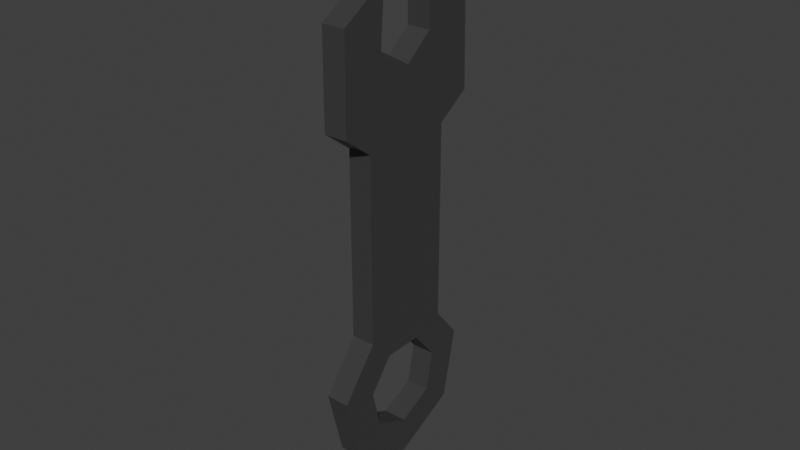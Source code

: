 # Source: herramienta4.blend  (saved by Blender 4.4.32; exported with 4.5.12 LTS)
import bpy
from mathutils import Matrix  # noqa: F401  (used for matrix-valued properties, if any)

bpy.ops.wm.read_factory_settings(use_empty=True)
scene = bpy.context.scene
scene.name = 'Scene'

# ---- collections
col_collection = bpy.data.collections.new('Collection'); scene.collection.children.link(col_collection)

# ---- images (referenced by path relative to the original .blend; pixels are not part of the script)
import os
ASSET_DIR = os.environ.get("B2B_ASSET_DIR", "")  # directory of the original .blend (textures are referenced by path, not embedded)
HERE = os.path.dirname(os.path.abspath(__file__))  # packed textures are extracted next to this script under _unpacked/

def load_image(name, relpath, width, height, colorspace="sRGB"):
    """Load a texture the original file referenced (path relative to the .blend, or extracted next to this script)."""
    p = next((c for c in (os.path.join(HERE, relpath), os.path.join(ASSET_DIR, relpath)) if relpath and os.path.exists(c)), "")
    if p:
        img = bpy.data.images.load(p, check_existing=True)
        img.name = name
    else:  # same state as the original file: an image datablock whose file is absent (Cycles renders it pink)
        img = bpy.data.images.new(name, width, height)
        img.source = "FILE"
        img.filepath = "//" + (relpath or name)
    img.colorspace_settings.name = colorspace
    return img
img_roughpaint_png = load_image('roughpaint.png', 'roughpaint.png', 1024, 1024, 'sRGB')

# ---- materials (node trees are filled in below, after node groups)
mat_material_003 = bpy.data.materials.new('Material.003')
mat_material_003.use_transparent_shadow = False

# ---- material node trees
mat_material_003.use_nodes = True; mat_material_003.node_tree.nodes.clear()
_N = mat_material_003.node_tree.nodes; _L = mat_material_003.node_tree.links
n0 = _N.new('ShaderNodeBsdfPrincipled'); n0.name = 'Principled BSDF'; n0.location = (10, 300)
n0.inputs[0].default_value = (0.04426, 0.04426, 0.04426, 1.0)
n1 = _N.new('ShaderNodeOutputMaterial'); n1.name = 'Material Output'; n1.location = (300, 300)
n2 = _N.new('ShaderNodeTexImage'); n2.name = 'Image Texture'; n2.location = (-606, 268)
n2.image = img_roughpaint_png
n3 = _N.new('ShaderNodeMapping'); n3.name = 'Mapping'; n3.location = (-786, 268)
n4 = _N.new('ShaderNodeTexCoord'); n4.name = 'Texture Coordinate'; n4.location = (-966, 268)
n5 = _N.new('ShaderNodeValToRGB'); n5.name = 'Color Ramp'; n5.location = (-288, 278)
while len(n5.color_ramp.elements) > 1: n5.color_ramp.elements.remove(n5.color_ramp.elements[-1])
n5.color_ramp.elements[0].position = 0.007273; n5.color_ramp.elements[0].color = (0.0, 0.0, 0.0, 1.0)
_e = n5.color_ramp.elements.new(0.64); _e.color = (1.0, 1.0, 1.0, 1.0)
_L.new(n0.outputs[0], n1.inputs[0])
_L.new(n3.outputs[0], n2.inputs[0])
_L.new(n4.outputs[2], n3.inputs[0])
_L.new(n2.outputs[0], n5.inputs[0])
_L.new(n5.outputs[0], n0.inputs[2])
n1.is_active_output = True

# ---- world
world_world = bpy.data.worlds.new('World'); scene.world = world_world
world_world.use_nodes = True; world_world.node_tree.nodes.clear()
_N = world_world.node_tree.nodes; _L = world_world.node_tree.links
n0 = _N.new('ShaderNodeOutputWorld'); n0.name = 'World Output'; n0.location = (300, 300)
n1 = _N.new('ShaderNodeBackground'); n1.name = 'Background'; n1.location = (10, 300)
n1.inputs[0].default_value = (0.05088, 0.05088, 0.05088, 1.0)
_L.new(n1.outputs[0], n0.inputs[0])
n0.is_active_output = True
world_world.color = (0.05088, 0.05088, 0.05088)
world_world.use_sun_shadow = False
world_world.sun_shadow_jitter_overblur = 0.0

# ---- meshes
me_cylinder_008 = bpy.data.meshes.new('Cylinder.008')
me_cylinder_008.from_pydata([(3.446e-08, 1.0, -1.0), (3.446e-08, 1.0, 1.0), (0.7818, 0.6235, -1.0), (0.7818, 0.6235, 1.0), (0.9749, -0.2225, -1.0), (0.9749, -0.2225, 1.0), (0.4339, -0.901, -1.0), (0.4339, -0.901, 1.0), (-0.4339, -0.901, -1.0), (-0.4339, -0.901, 1.0), (-0.9749, -0.2225, -1.0), (-0.9749, -0.2225, 1.0), (-0.7818, 0.6235, -1.0), (-0.7818, 0.6235, 1.0), (2.996, 1.809, -1.031), (2.996, 1.809, 0.9973), (2.831, 1.352, -1.031), (2.831, 1.352, 0.9973), (3.11, 0.2108, -1.031), (3.11, 0.2108, 0.9973), (3.455, -0.07118, -1.031), (3.455, -0.07118, 0.9973), (4.559, 0.2096, -1.031), (4.559, 0.2096, 0.9973), (4.116, 2.052, -1.031), (4.116, 2.052, 0.9973), (4.768, 0.8278, -1.031), (4.768, 0.8278, 0.9973), (4.591, 1.548, 0.9973), (4.762, 0.8542, 0.9973), (3.754, 0.9888, 0.9973), (3.948, 1.388, 0.9973), (4.093, 0.6355, 0.9973), (4.591, 1.548, -1.031), (4.762, 0.8542, -1.031), (3.754, 0.9888, -1.031), (3.948, 1.388, -1.031), (4.093, 0.6355, -1.031), (0.08801, 0.6822, -1.031), (0.08801, 0.6822, 0.9973), (0.3663, -0.4586, -1.031), (0.3663, -0.4586, 0.9973), (0.4997, 0.7827, -1.031), (0.4997, 0.7827, 0.9973), (0.7781, -0.3581, -1.031), (0.7781, -0.3581, 0.9973), (0.5403, -0.1233, 1.0), (0.4333, 0.3455, 1.0), (-0.5403, -0.1233, 1.0), (-0.2405, -0.4993, 1.0), (-0.4333, 0.3455, 1.0), (3.446e-08, 0.5542, 1.0), (0.2405, -0.4993, 1.0), (-0.4333, 0.3455, -1.0), (3.446e-08, 0.5542, -1.0), (-0.5403, -0.1233, -1.0), (-0.2405, -0.4993, -1.0), (0.5403, -0.1233, -1.0), (0.2405, -0.4993, -1.0), (0.4333, 0.3455, -1.0)], [], [(0, 1, 3, 2), (2, 3, 5, 4), (4, 5, 7, 6), (6, 7, 9, 8), (8, 9, 11, 10), (48, 11, 9, 7, 5, 46, 52, 49), (46, 5, 3, 1, 13, 11, 48, 50, 51, 47), (10, 11, 13, 12), (12, 13, 1, 0), (10, 12, 53, 55), (12, 0, 2, 4, 6, 8, 10, 55, 56, 58, 57, 59, 54, 53), (14, 16, 17, 15), (18, 20, 21, 19), (20, 22, 23, 21), (32, 30, 31, 28, 25, 15, 17, 19, 21, 23, 27, 29), (28, 33, 24, 25), (24, 14, 15, 25), (36, 35, 37, 34, 26, 22, 20, 18, 16, 14, 24, 33), (22, 26, 27, 23), (34, 26, 27, 29), (30, 35, 36, 31), (36, 33, 28, 31), (32, 29, 34, 37), (32, 37, 35, 30), (45, 44, 40, 41), (42, 38, 39, 43), (16, 42, 43, 17), (19, 45, 44, 18), (17, 43, 45, 19), (18, 44, 42, 16), (59, 47, 51, 54), (46, 47, 59, 57), (52, 46, 57, 58), (49, 52, 58, 56), (55, 48, 49, 56), (53, 50, 48, 55), (54, 51, 50, 53)])
_uv = me_cylinder_008.uv_layers.new(name='UVMap')
_uv.uv.foreach_set('vector', [1.0, 0.5, 1.0, 1.0, 0.8571, 1.0, 0.8571, 0.5, 0.8571, 0.5, 0.8571, 1.0, 0.7143, 1.0, 0.7143, 0.5, 0.7143, 0.5, 0.7143, 1.0, 0.5714, 1.0, 0.5714, 0.5, 0.5714, 0.5, 0.5714, 1.0, 0.4286, 1.0, 0.4286, 0.5, 0.4286, 0.5, 0.4286, 1.0, 0.2857, 1.0, 0.2857, 0.5, 0.1203, 0.2204, 0.01602, 0.1966, 0.1459, 0.03377, 0.3541, 0.03377, 0.484, 0.1966, 0.3797, 0.2204, 0.3077, 0.1302, 0.1923, 0.1302, 0.3797, 0.2204, 0.484, 0.1966, 0.4376, 0.3996, 0.25, 0.49, 0.06236, 0.3996, 0.01602, 0.1966, 0.1203, 0.2204, 0.146, 0.3329, 0.25, 0.383, 0.354, 0.3329, 0.2857, 0.5, 0.2857, 1.0, 0.1429, 1.0, 0.1429, 0.5, 0.1429, 0.5, 0.1429, 1.0, 2.98e-08, 1.0, 2.98e-08, 0.5, 0.516, 0.1966, 0.5624, 0.3996, 0.646, 0.3329, 0.6203, 0.2204, 0.5624, 0.3996, 0.75, 0.49, 0.9376, 0.3996, 0.984, 0.1966, 0.8541, 0.03377, 0.6459, 0.03377, 0.516, 0.1966, 0.6203, 0.2204, 0.6923, 0.1302, 0.8077, 0.1302, 0.8797, 0.2204, 0.854, 0.3329, 0.75, 0.383, 0.646, 0.3329, 1.0, 0.5, 0.8333, 0.5, 0.8333, 1.0, 1.0, 1.0, 0.6667, 0.5, 0.5, 0.5, 0.5, 1.0, 0.6667, 1.0, 0.5, 0.5, 0.3333, 0.5, 0.3333, 1.0, 0.5, 1.0, 0.1465, 0.1899, 0.2123, 0.2577, 0.1433, 0.3144, 0.04215, 0.3201, 0.04215, 0.37, 0.25, 0.49, 0.4578, 0.37, 0.4578, 0.13, 0.25, 0.01, 0.04215, 0.13, 0.04215, 0.2371, 0.04215, 0.2401, 0.2013, 1.0, 0.2013, 0.5, 0.1667, 0.5, 0.1667, 1.0, 0.1667, 0.5, -8.941e-08, 0.5, -8.941e-08, 1.0, 0.1667, 1.0, 0.6433, 0.3144, 0.7123, 0.2577, 0.6465, 0.1899, 0.5422, 0.2401, 0.5422, 0.2371, 0.5422, 0.13, 0.75, 0.01, 0.9578, 0.13, 0.9578, 0.37, 0.75, 0.49, 0.5422, 0.37, 0.5422, 0.3201, 0.3333, 0.5, 0.259, 0.5, 0.259, 1.0, 0.3333, 1.0, 0.2568, 0.5, 0.259, 0.5, 0.259, 1.0, 0.2568, 1.0, 1.0, 0.9144, 1.0, 0.6393, 0.8333, 0.6393, 0.8333, 0.9144, 0.8333, 0.6393, 0.6891, 0.6393, 0.6891, 0.9144, 0.8333, 0.9144, 0.1667, 0.9144, 0.3123, 0.9144, 0.3123, 0.6393, 0.1667, 0.6393, 0.1667, 0.9144, 0.1667, 0.6393, -8.941e-08, 0.6393, -8.941e-08, 0.9144, 0.6667, 1.0, 0.6667, 0.5, 0.6667, 0.5, 0.6667, 1.0, 0.8333, 0.5, 0.8333, 0.5, 0.8333, 1.0, 0.8333, 1.0, 0.8333, 0.5, 0.8333, 0.5, 0.8333, 1.0, 0.8333, 1.0, 0.6667, 1.0, 0.6667, 1.0, 0.6667, 0.5, 0.6667, 0.5, 0.4578, 0.37, 0.4578, 0.37, 0.4578, 0.13, 0.4578, 0.13, 0.9578, 0.13, 0.9578, 0.13, 0.9578, 0.37, 0.9578, 0.37, 0.8571, 0.6159, 0.8571, 0.8841, 1.0, 0.8841, 1.0, 0.6159, 0.7143, 0.8841, 0.8571, 0.8841, 0.8571, 0.6159, 0.7143, 0.6159, 0.5714, 0.8841, 0.7143, 0.8841, 0.7143, 0.6159, 0.5714, 0.6159, 0.4286, 0.8841, 0.5714, 0.8841, 0.5714, 0.6159, 0.4286, 0.6159, 0.2857, 0.6159, 0.2857, 0.8841, 0.4286, 0.8841, 0.4286, 0.6159, 0.1429, 0.6159, 0.1429, 0.8841, 0.2857, 0.8841, 0.2857, 0.6159, 2.98e-08, 0.6159, 2.98e-08, 0.8841, 0.1429, 0.8841, 0.1429, 0.6159])
me_cylinder_008.materials.append(mat_material_003)
me_cylinder_008.update()

# ---- objects
ob_cylinder_009 = bpy.data.objects.new('Cylinder.009', me_cylinder_008)

# ---- transforms, parenting, visibility, modifiers, constraints
ob_cylinder_009.location = (0.03881, 0.01276, 0.3508)
ob_cylinder_009.rotation_euler = (1.571, -1.331, -1.571)
ob_cylinder_009.scale = (0.3732, 0.3732, -0.05315)

# ---- collection membership
col_collection.objects.link(ob_cylinder_009)

# ---- scene / render settings (as saved in the file)
scene.frame_start = 1; scene.frame_end = 250; scene.frame_set(1)
scene.render.engine = 'BLENDER_EEVEE_NEXT'
scene.cycles.sampling_pattern = 'TABULATED_SOBOL'
scene.view_settings.view_transform = 'Standard'
bpy.context.view_layer.update()

# ---- added for rendering (the .blend has no active camera and no usable light): camera, sun
cam_auto = bpy.data.cameras.new('AutoCamera')
cam_auto.lens = 50.0
cam_auto.sensor_width = 36.0
cam_auto.clip_end = 1000.0
ob_auto_camera = bpy.data.objects.new('AutoCamera', cam_auto)
scene.collection.objects.link(ob_auto_camera)
ob_auto_camera.location = (2.65417, -3.08576, 3.18225)
ob_auto_camera.rotation_euler = (1.09748, -7.21219e-08, 0.694738)
scene.camera = ob_auto_camera
light_auto_sun = bpy.data.lights.new('AutoSun', 'SUN')
light_auto_sun.energy = 3.0
light_auto_sun.angle = 0.0523599
ob_auto_sun = bpy.data.objects.new('AutoSun', light_auto_sun)
scene.collection.objects.link(ob_auto_sun)
ob_auto_sun.rotation_euler = (0.872665, 0.174533, 0.523599)
bpy.context.view_layer.update()
